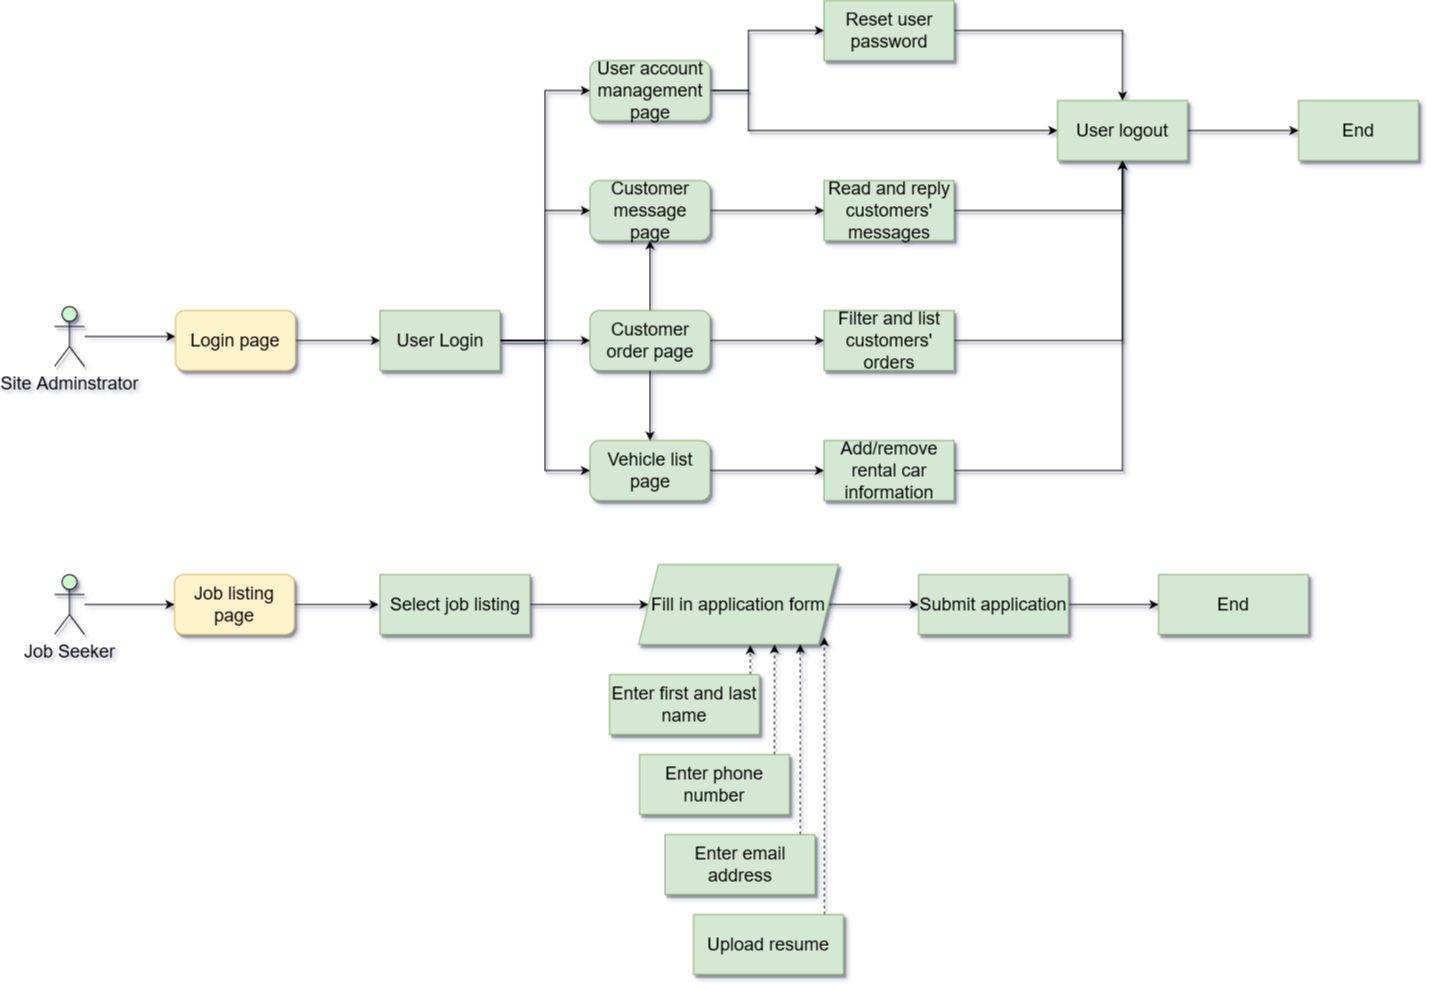

The diagram above was exported from draw.io. Its source (the exported page's mxGraphModel, read from the mxfile embedded in the PNG):
<mxGraphModel dx="4830" dy="928" grid="0" gridSize="10" guides="1" tooltips="1" connect="1" arrows="1" fold="1" page="0" pageScale="1" pageWidth="2500" pageHeight="827" background="#ffffff" math="0" shadow="1">
  <root>
    <mxCell id="0" />
    <mxCell id="1" parent="0" />
    <mxCell id="WUmvGGUVYZybde3wajhA-7" style="edgeStyle=orthogonalEdgeStyle;rounded=0;orthogonalLoop=1;jettySize=auto;html=1;entryX=0;entryY=0.5;entryDx=0;entryDy=0;fontSize=18;" edge="1" parent="1" source="ePE7i9SFc8uEp5SALIoM-7" target="J8bGm-42cG6A9V-dw6by-52">
      <mxGeometry relative="1" as="geometry" />
    </mxCell>
    <mxCell id="ePE7i9SFc8uEp5SALIoM-7" value="&lt;font style=&quot;font-size: 18px;&quot;&gt;Job Seeker&lt;/font&gt;" style="shape=umlActor;verticalLabelPosition=bottom;verticalAlign=top;html=1;outlineConnect=0;rounded=0;shadow=1;fillColor=#cdf8d0;" parent="1" vertex="1">
      <mxGeometry x="-3774" y="440" width="30" height="60" as="geometry" />
    </mxCell>
    <mxCell id="WUmvGGUVYZybde3wajhA-6" style="edgeStyle=orthogonalEdgeStyle;rounded=0;orthogonalLoop=1;jettySize=auto;html=1;fontSize=18;" edge="1" parent="1" source="ePE7i9SFc8uEp5SALIoM-10">
      <mxGeometry relative="1" as="geometry">
        <mxPoint x="-3653.2" y="202" as="targetPoint" />
      </mxGeometry>
    </mxCell>
    <mxCell id="ePE7i9SFc8uEp5SALIoM-10" value="&lt;font style=&quot;font-size: 18px;&quot;&gt;Site Adminstrator&lt;/font&gt;" style="shape=umlActor;verticalLabelPosition=bottom;verticalAlign=top;html=1;outlineConnect=0;rounded=0;shadow=1;fillColor=#cdf8d0;" parent="1" vertex="1">
      <mxGeometry x="-3774" y="172" width="30" height="60" as="geometry" />
    </mxCell>
    <mxCell id="J8bGm-42cG6A9V-dw6by-9" style="edgeStyle=orthogonalEdgeStyle;rounded=0;orthogonalLoop=1;jettySize=auto;html=1;entryX=0;entryY=0.5;entryDx=0;entryDy=0;shadow=1;fontSize=18;" parent="1" source="J8bGm-42cG6A9V-dw6by-4" target="J8bGm-42cG6A9V-dw6by-8" edge="1">
      <mxGeometry relative="1" as="geometry" />
    </mxCell>
    <mxCell id="J8bGm-42cG6A9V-dw6by-4" value="Login page" style="rounded=1;whiteSpace=wrap;html=1;fontSize=18;fillColor=#fff2cc;strokeColor=#d6b656;shadow=1;" parent="1" vertex="1">
      <mxGeometry x="-3653" y="176" width="120" height="60" as="geometry" />
    </mxCell>
    <mxCell id="J8bGm-42cG6A9V-dw6by-11" style="edgeStyle=orthogonalEdgeStyle;rounded=0;orthogonalLoop=1;jettySize=auto;html=1;entryX=0;entryY=0.5;entryDx=0;entryDy=0;shadow=1;fontSize=18;" parent="1" source="J8bGm-42cG6A9V-dw6by-8" target="J8bGm-42cG6A9V-dw6by-10" edge="1">
      <mxGeometry relative="1" as="geometry" />
    </mxCell>
    <mxCell id="J8bGm-42cG6A9V-dw6by-28" style="edgeStyle=orthogonalEdgeStyle;rounded=0;orthogonalLoop=1;jettySize=auto;html=1;entryX=0;entryY=0.5;entryDx=0;entryDy=0;shadow=1;fontSize=18;" parent="1" source="J8bGm-42cG6A9V-dw6by-8" target="J8bGm-42cG6A9V-dw6by-18" edge="1">
      <mxGeometry relative="1" as="geometry" />
    </mxCell>
    <mxCell id="J8bGm-42cG6A9V-dw6by-30" style="edgeStyle=orthogonalEdgeStyle;rounded=0;orthogonalLoop=1;jettySize=auto;html=1;entryX=0;entryY=0.5;entryDx=0;entryDy=0;shadow=1;fontSize=18;" parent="1" source="J8bGm-42cG6A9V-dw6by-8" target="J8bGm-42cG6A9V-dw6by-29" edge="1">
      <mxGeometry relative="1" as="geometry" />
    </mxCell>
    <mxCell id="J8bGm-42cG6A9V-dw6by-36" style="edgeStyle=orthogonalEdgeStyle;rounded=0;orthogonalLoop=1;jettySize=auto;html=1;entryX=0;entryY=0.5;entryDx=0;entryDy=0;shadow=1;fontSize=18;" parent="1" source="J8bGm-42cG6A9V-dw6by-8" target="J8bGm-42cG6A9V-dw6by-35" edge="1">
      <mxGeometry relative="1" as="geometry" />
    </mxCell>
    <mxCell id="J8bGm-42cG6A9V-dw6by-8" value="User Login" style="rounded=0;whiteSpace=wrap;html=1;shadow=1;fontSize=18;fillColor=#d5e8d4;strokeColor=#82b366;" parent="1" vertex="1">
      <mxGeometry x="-3448.5" y="176" width="120" height="60" as="geometry" />
    </mxCell>
    <mxCell id="J8bGm-42cG6A9V-dw6by-19" style="edgeStyle=orthogonalEdgeStyle;rounded=0;orthogonalLoop=1;jettySize=auto;html=1;shadow=1;fontSize=18;" parent="1" source="J8bGm-42cG6A9V-dw6by-10" target="J8bGm-42cG6A9V-dw6by-18" edge="1">
      <mxGeometry relative="1" as="geometry" />
    </mxCell>
    <mxCell id="J8bGm-42cG6A9V-dw6by-26" style="edgeStyle=orthogonalEdgeStyle;rounded=0;orthogonalLoop=1;jettySize=auto;html=1;entryX=0;entryY=0.5;entryDx=0;entryDy=0;shadow=1;fontSize=18;" parent="1" source="J8bGm-42cG6A9V-dw6by-10" target="J8bGm-42cG6A9V-dw6by-16" edge="1">
      <mxGeometry relative="1" as="geometry" />
    </mxCell>
    <mxCell id="J8bGm-42cG6A9V-dw6by-31" style="edgeStyle=orthogonalEdgeStyle;rounded=0;orthogonalLoop=1;jettySize=auto;html=1;entryX=0.5;entryY=1;entryDx=0;entryDy=0;shadow=1;fontSize=18;" parent="1" source="J8bGm-42cG6A9V-dw6by-10" target="J8bGm-42cG6A9V-dw6by-29" edge="1">
      <mxGeometry relative="1" as="geometry" />
    </mxCell>
    <mxCell id="J8bGm-42cG6A9V-dw6by-10" value="Customer order page" style="rounded=1;whiteSpace=wrap;html=1;fontSize=18;fillColor=#d5e8d4;strokeColor=#82b366;shadow=1;" parent="1" vertex="1">
      <mxGeometry x="-3238.5" y="176" width="120" height="60" as="geometry" />
    </mxCell>
    <mxCell id="J8bGm-42cG6A9V-dw6by-50" style="edgeStyle=orthogonalEdgeStyle;rounded=0;orthogonalLoop=1;jettySize=auto;html=1;entryX=0.5;entryY=1;entryDx=0;entryDy=0;shadow=1;fontSize=18;" parent="1" source="J8bGm-42cG6A9V-dw6by-16" target="J8bGm-42cG6A9V-dw6by-38" edge="1">
      <mxGeometry relative="1" as="geometry" />
    </mxCell>
    <mxCell id="J8bGm-42cG6A9V-dw6by-16" value="Filter and list customers' orders" style="rounded=0;whiteSpace=wrap;html=1;shadow=1;fontSize=18;fillColor=#d5e8d4;strokeColor=#82b366;" parent="1" vertex="1">
      <mxGeometry x="-3004.5" y="176" width="130" height="60" as="geometry" />
    </mxCell>
    <mxCell id="J8bGm-42cG6A9V-dw6by-25" value="" style="edgeStyle=orthogonalEdgeStyle;rounded=0;orthogonalLoop=1;jettySize=auto;html=1;shadow=1;fontSize=18;" parent="1" source="J8bGm-42cG6A9V-dw6by-18" target="J8bGm-42cG6A9V-dw6by-20" edge="1">
      <mxGeometry relative="1" as="geometry" />
    </mxCell>
    <mxCell id="J8bGm-42cG6A9V-dw6by-18" value="Vehicle list page" style="rounded=1;whiteSpace=wrap;html=1;fontSize=18;fillColor=#d5e8d4;strokeColor=#82b366;shadow=1;" parent="1" vertex="1">
      <mxGeometry x="-3238.5" y="306" width="120" height="60" as="geometry" />
    </mxCell>
    <mxCell id="J8bGm-42cG6A9V-dw6by-51" style="edgeStyle=orthogonalEdgeStyle;rounded=0;orthogonalLoop=1;jettySize=auto;html=1;entryX=0.5;entryY=1;entryDx=0;entryDy=0;shadow=1;fontSize=18;" parent="1" source="J8bGm-42cG6A9V-dw6by-20" target="J8bGm-42cG6A9V-dw6by-38" edge="1">
      <mxGeometry relative="1" as="geometry" />
    </mxCell>
    <mxCell id="J8bGm-42cG6A9V-dw6by-20" value="Add/remove rental car information" style="rounded=0;whiteSpace=wrap;html=1;shadow=1;fontSize=18;fillColor=#d5e8d4;strokeColor=#82b366;" parent="1" vertex="1">
      <mxGeometry x="-3004.5" y="306" width="130" height="60" as="geometry" />
    </mxCell>
    <mxCell id="J8bGm-42cG6A9V-dw6by-33" style="edgeStyle=orthogonalEdgeStyle;rounded=0;orthogonalLoop=1;jettySize=auto;html=1;entryX=0;entryY=0.5;entryDx=0;entryDy=0;shadow=1;fontSize=18;" parent="1" source="J8bGm-42cG6A9V-dw6by-29" target="J8bGm-42cG6A9V-dw6by-32" edge="1">
      <mxGeometry relative="1" as="geometry" />
    </mxCell>
    <mxCell id="J8bGm-42cG6A9V-dw6by-29" value="Customer message page" style="rounded=1;whiteSpace=wrap;html=1;fontSize=18;fillColor=#d5e8d4;strokeColor=#82b366;shadow=1;" parent="1" vertex="1">
      <mxGeometry x="-3238.5" y="46" width="120" height="60" as="geometry" />
    </mxCell>
    <mxCell id="J8bGm-42cG6A9V-dw6by-49" style="edgeStyle=orthogonalEdgeStyle;rounded=0;orthogonalLoop=1;jettySize=auto;html=1;entryX=0.5;entryY=1;entryDx=0;entryDy=0;shadow=1;fontSize=18;" parent="1" source="J8bGm-42cG6A9V-dw6by-32" target="J8bGm-42cG6A9V-dw6by-38" edge="1">
      <mxGeometry relative="1" as="geometry" />
    </mxCell>
    <mxCell id="J8bGm-42cG6A9V-dw6by-32" value="Read and reply customers' messages" style="rounded=0;whiteSpace=wrap;html=1;shadow=1;fontSize=18;fillColor=#d5e8d4;strokeColor=#82b366;" parent="1" vertex="1">
      <mxGeometry x="-3004.5" y="46" width="130" height="60" as="geometry" />
    </mxCell>
    <mxCell id="J8bGm-42cG6A9V-dw6by-39" style="edgeStyle=orthogonalEdgeStyle;rounded=0;orthogonalLoop=1;jettySize=auto;html=1;shadow=1;fontSize=18;" parent="1" source="J8bGm-42cG6A9V-dw6by-35" target="J8bGm-42cG6A9V-dw6by-37" edge="1">
      <mxGeometry relative="1" as="geometry">
        <Array as="points">
          <mxPoint x="-3080" y="-44" />
          <mxPoint x="-3080" y="-104" />
        </Array>
      </mxGeometry>
    </mxCell>
    <mxCell id="J8bGm-42cG6A9V-dw6by-40" style="edgeStyle=orthogonalEdgeStyle;rounded=0;orthogonalLoop=1;jettySize=auto;html=1;entryX=0;entryY=0.5;entryDx=0;entryDy=0;shadow=1;fontSize=18;exitX=1.03;exitY=0.518;exitDx=0;exitDy=0;exitPerimeter=0;" parent="1" source="J8bGm-42cG6A9V-dw6by-35" target="J8bGm-42cG6A9V-dw6by-38" edge="1">
      <mxGeometry relative="1" as="geometry">
        <Array as="points">
          <mxPoint x="-3115" y="-44" />
          <mxPoint x="-3080" y="-44" />
          <mxPoint x="-3080" y="-4" />
        </Array>
      </mxGeometry>
    </mxCell>
    <mxCell id="J8bGm-42cG6A9V-dw6by-35" value="&lt;div&gt;User account management&lt;/div&gt;&lt;div&gt;page&lt;br&gt;&lt;/div&gt;" style="rounded=1;whiteSpace=wrap;html=1;fontSize=18;fillColor=#d5e8d4;strokeColor=#82b366;shadow=1;" parent="1" vertex="1">
      <mxGeometry x="-3238.5" y="-74" width="120" height="60" as="geometry" />
    </mxCell>
    <mxCell id="J8bGm-42cG6A9V-dw6by-47" style="edgeStyle=orthogonalEdgeStyle;rounded=0;orthogonalLoop=1;jettySize=auto;html=1;entryX=0.5;entryY=0;entryDx=0;entryDy=0;shadow=1;fontSize=18;" parent="1" source="J8bGm-42cG6A9V-dw6by-37" target="J8bGm-42cG6A9V-dw6by-38" edge="1">
      <mxGeometry relative="1" as="geometry" />
    </mxCell>
    <mxCell id="J8bGm-42cG6A9V-dw6by-37" value="Reset user password" style="rounded=0;whiteSpace=wrap;html=1;shadow=1;fontSize=18;fillColor=#d5e8d4;strokeColor=#82b366;" parent="1" vertex="1">
      <mxGeometry x="-3004.5" y="-134" width="130" height="60" as="geometry" />
    </mxCell>
    <mxCell id="J8bGm-42cG6A9V-dw6by-44" style="edgeStyle=orthogonalEdgeStyle;rounded=0;orthogonalLoop=1;jettySize=auto;html=1;entryX=0;entryY=0.5;entryDx=0;entryDy=0;shadow=1;fontSize=18;" parent="1" source="J8bGm-42cG6A9V-dw6by-38" target="J8bGm-42cG6A9V-dw6by-43" edge="1">
      <mxGeometry relative="1" as="geometry" />
    </mxCell>
    <mxCell id="J8bGm-42cG6A9V-dw6by-38" value="User logout" style="rounded=0;whiteSpace=wrap;html=1;shadow=1;fontSize=18;fillColor=#d5e8d4;strokeColor=#82b366;" parent="1" vertex="1">
      <mxGeometry x="-2771" y="-34" width="130" height="60" as="geometry" />
    </mxCell>
    <mxCell id="J8bGm-42cG6A9V-dw6by-43" value="End" style="rounded=0;whiteSpace=wrap;html=1;fontSize=18;fillColor=#d5e8d4;strokeColor=#82b366;shadow=1;" parent="1" vertex="1">
      <mxGeometry x="-2530" y="-34" width="120" height="60" as="geometry" />
    </mxCell>
    <mxCell id="J8bGm-42cG6A9V-dw6by-55" style="edgeStyle=orthogonalEdgeStyle;rounded=0;orthogonalLoop=1;jettySize=auto;html=1;shadow=1;fontSize=18;" parent="1" source="J8bGm-42cG6A9V-dw6by-52" edge="1">
      <mxGeometry relative="1" as="geometry">
        <mxPoint x="-3450" y="470" as="targetPoint" />
      </mxGeometry>
    </mxCell>
    <mxCell id="J8bGm-42cG6A9V-dw6by-52" value="Job listing page" style="rounded=1;whiteSpace=wrap;html=1;fontSize=18;fillColor=#fff2cc;strokeColor=#d6b656;shadow=1;" parent="1" vertex="1">
      <mxGeometry x="-3654" y="440" width="120" height="60" as="geometry" />
    </mxCell>
    <mxCell id="J8bGm-42cG6A9V-dw6by-61" style="edgeStyle=orthogonalEdgeStyle;rounded=0;orthogonalLoop=1;jettySize=auto;html=1;shadow=1;fontSize=18;" parent="1" source="J8bGm-42cG6A9V-dw6by-54" target="J8bGm-42cG6A9V-dw6by-56" edge="1">
      <mxGeometry relative="1" as="geometry" />
    </mxCell>
    <mxCell id="J8bGm-42cG6A9V-dw6by-54" value="Select job listing" style="rounded=0;whiteSpace=wrap;html=1;fontSize=18;fillColor=#d5e8d4;strokeColor=#82b366;shadow=1;" parent="1" vertex="1">
      <mxGeometry x="-3448.5" y="440" width="150" height="60" as="geometry" />
    </mxCell>
    <mxCell id="J8bGm-42cG6A9V-dw6by-67" style="edgeStyle=orthogonalEdgeStyle;rounded=0;orthogonalLoop=1;jettySize=auto;html=1;entryX=0;entryY=0.5;entryDx=0;entryDy=0;shadow=1;fontSize=18;" parent="1" source="J8bGm-42cG6A9V-dw6by-56" target="J8bGm-42cG6A9V-dw6by-66" edge="1">
      <mxGeometry relative="1" as="geometry" />
    </mxCell>
    <mxCell id="J8bGm-42cG6A9V-dw6by-56" value="Fill in application form" style="shape=parallelogram;perimeter=parallelogramPerimeter;whiteSpace=wrap;html=1;fixedSize=1;fontSize=18;fillColor=#d5e8d4;strokeColor=#82b366;rounded=0;shadow=1;" parent="1" vertex="1">
      <mxGeometry x="-3190" y="430" width="200" height="80" as="geometry" />
    </mxCell>
    <mxCell id="J8bGm-42cG6A9V-dw6by-62" style="edgeStyle=orthogonalEdgeStyle;rounded=0;orthogonalLoop=1;jettySize=auto;html=1;entryX=0.604;entryY=1.008;entryDx=0;entryDy=0;entryPerimeter=0;shadow=1;fontSize=18;dashed=1;" parent="1" source="J8bGm-42cG6A9V-dw6by-57" edge="1">
      <mxGeometry relative="1" as="geometry">
        <mxPoint x="-3078.2" y="510.6399999999999" as="targetPoint" />
        <Array as="points">
          <mxPoint x="-3079" y="520" />
        </Array>
      </mxGeometry>
    </mxCell>
    <mxCell id="J8bGm-42cG6A9V-dw6by-57" value="Enter first and last name" style="rounded=0;whiteSpace=wrap;html=1;fontSize=18;fillColor=#d5e8d4;strokeColor=#82b366;shadow=1;" parent="1" vertex="1">
      <mxGeometry x="-3219" y="540" width="150" height="60" as="geometry" />
    </mxCell>
    <mxCell id="J8bGm-42cG6A9V-dw6by-63" style="edgeStyle=orthogonalEdgeStyle;rounded=0;orthogonalLoop=1;jettySize=auto;html=1;shadow=1;dashed=1;fontSize=18;" parent="1" edge="1">
      <mxGeometry relative="1" as="geometry">
        <mxPoint x="-3054" y="620" as="sourcePoint" />
        <mxPoint x="-3054" y="510" as="targetPoint" />
        <Array as="points">
          <mxPoint x="-3054" y="510" />
        </Array>
      </mxGeometry>
    </mxCell>
    <mxCell id="J8bGm-42cG6A9V-dw6by-58" value="Enter phone number" style="rounded=0;whiteSpace=wrap;html=1;fontSize=18;fillColor=#d5e8d4;strokeColor=#82b366;shadow=1;" parent="1" vertex="1">
      <mxGeometry x="-3189" y="620" width="150" height="60" as="geometry" />
    </mxCell>
    <mxCell id="J8bGm-42cG6A9V-dw6by-64" style="edgeStyle=orthogonalEdgeStyle;rounded=0;orthogonalLoop=1;jettySize=auto;html=1;shadow=1;dashed=1;fontSize=18;entryX=0.854;entryY=0.997;entryDx=0;entryDy=0;entryPerimeter=0;" parent="1" source="J8bGm-42cG6A9V-dw6by-59" edge="1">
      <mxGeometry relative="1" as="geometry">
        <mxPoint x="-3028.2" y="509.76" as="targetPoint" />
        <Array as="points">
          <mxPoint x="-3029" y="626" />
        </Array>
      </mxGeometry>
    </mxCell>
    <mxCell id="J8bGm-42cG6A9V-dw6by-59" value="Enter email address" style="rounded=0;whiteSpace=wrap;html=1;fontSize=18;fillColor=#d5e8d4;strokeColor=#82b366;shadow=1;" parent="1" vertex="1">
      <mxGeometry x="-3163.5" y="700" width="150" height="60" as="geometry" />
    </mxCell>
    <mxCell id="J8bGm-42cG6A9V-dw6by-65" style="edgeStyle=orthogonalEdgeStyle;rounded=0;orthogonalLoop=1;jettySize=auto;html=1;entryX=1;entryY=1;entryDx=0;entryDy=0;shadow=1;dashed=1;fontSize=18;" parent="1" edge="1">
      <mxGeometry relative="1" as="geometry">
        <mxPoint x="-3004" y="780" as="sourcePoint" />
        <mxPoint x="-3004.1818181818185" y="502.7272727272725" as="targetPoint" />
        <Array as="points">
          <mxPoint x="-3004" y="680" />
          <mxPoint x="-3004" y="680" />
        </Array>
      </mxGeometry>
    </mxCell>
    <mxCell id="J8bGm-42cG6A9V-dw6by-60" value="Upload resume" style="rounded=0;whiteSpace=wrap;html=1;fontSize=18;fillColor=#d5e8d4;strokeColor=#82b366;shadow=1;" parent="1" vertex="1">
      <mxGeometry x="-3135" y="780" width="150" height="60" as="geometry" />
    </mxCell>
    <mxCell id="J8bGm-42cG6A9V-dw6by-69" style="edgeStyle=orthogonalEdgeStyle;rounded=0;orthogonalLoop=1;jettySize=auto;html=1;entryX=0;entryY=0.5;entryDx=0;entryDy=0;shadow=1;fontSize=18;" parent="1" source="J8bGm-42cG6A9V-dw6by-66" target="J8bGm-42cG6A9V-dw6by-68" edge="1">
      <mxGeometry relative="1" as="geometry" />
    </mxCell>
    <mxCell id="J8bGm-42cG6A9V-dw6by-66" value="Submit application" style="rounded=0;whiteSpace=wrap;html=1;fontSize=18;fillColor=#d5e8d4;strokeColor=#82b366;shadow=1;" parent="1" vertex="1">
      <mxGeometry x="-2910" y="440" width="150" height="60" as="geometry" />
    </mxCell>
    <mxCell id="J8bGm-42cG6A9V-dw6by-68" value="End" style="rounded=0;whiteSpace=wrap;html=1;fontSize=18;fillColor=#d5e8d4;strokeColor=#82b366;shadow=1;" parent="1" vertex="1">
      <mxGeometry x="-2670" y="440" width="150" height="60" as="geometry" />
    </mxCell>
  </root>
</mxGraphModel>